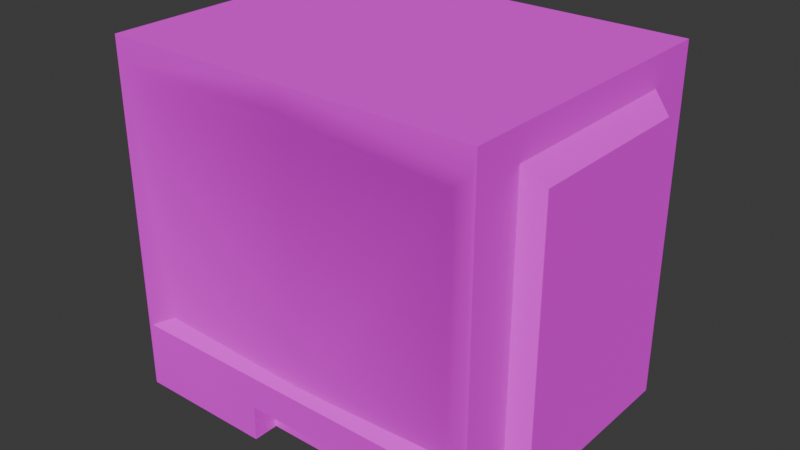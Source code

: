 # Source: tv.blend  (saved by Blender 4.3.34; exported with 4.5.12 LTS)
import bpy
from mathutils import Matrix  # noqa: F401  (used for matrix-valued properties, if any)

bpy.ops.wm.read_factory_settings(use_empty=True)
scene = bpy.context.scene
scene.name = 'Scene'

# ---- collections
col_collection = bpy.data.collections.new('Collection'); scene.collection.children.link(col_collection)

# ---- images (referenced by path relative to the original .blend; pixels are not part of the script)
import os
ASSET_DIR = os.environ.get("B2B_ASSET_DIR", "")  # directory of the original .blend (textures are referenced by path, not embedded)
HERE = os.path.dirname(os.path.abspath(__file__))  # packed textures are extracted next to this script under _unpacked/

def load_image(name, relpath, width, height, colorspace="sRGB"):
    """Load a texture the original file referenced (path relative to the .blend, or extracted next to this script)."""
    p = next((c for c in (os.path.join(HERE, relpath), os.path.join(ASSET_DIR, relpath)) if relpath and os.path.exists(c)), "")
    if p:
        img = bpy.data.images.load(p, check_existing=True)
        img.name = name
    else:  # same state as the original file: an image datablock whose file is absent (Cycles renders it pink)
        img = bpy.data.images.new(name, width, height)
        img.source = "FILE"
        img.filepath = "//" + (relpath or name)
    img.colorspace_settings.name = colorspace
    return img
img_tv_diff = load_image('tv_diff', 'tv_diff.png', 1024, 1024, 'sRGB')

# ---- materials (node trees are filled in below, after node groups)
mat_tv = bpy.data.materials.new('tv')

# ---- material node trees
mat_tv.use_nodes = True; mat_tv.node_tree.nodes.clear()
_N = mat_tv.node_tree.nodes; _L = mat_tv.node_tree.links
n0 = _N.new('ShaderNodeBsdfPrincipled'); n0.name = 'Principled BSDF'; n0.location = (10, 300)
n0.inputs[2].default_value = 1.0
n1 = _N.new('ShaderNodeOutputMaterial'); n1.name = 'Material Output'; n1.location = (300, 300)
n2 = _N.new('ShaderNodeTexImage'); n2.name = 'Image Texture'; n2.location = (-280, 278)
n2.image = img_tv_diff
n2.interpolation = 'Closest'
_L.new(n0.outputs[0], n1.inputs[0])
_L.new(n2.outputs[0], n0.inputs[0])
n1.is_active_output = True

# ---- world
world_world = bpy.data.worlds.new('World'); scene.world = world_world
world_world.use_nodes = True; world_world.node_tree.nodes.clear()
_N = world_world.node_tree.nodes; _L = world_world.node_tree.links
n0 = _N.new('ShaderNodeOutputWorld'); n0.name = 'World Output'; n0.location = (300, 300)
n1 = _N.new('ShaderNodeBackground'); n1.name = 'Background'; n1.location = (10, 300)
n1.inputs[0].default_value = (0.05088, 0.05088, 0.05088, 1.0)
_L.new(n1.outputs[0], n0.inputs[0])
n0.is_active_output = True
world_world.color = (0.05088, 0.05088, 0.05088)
world_world.sun_shadow_jitter_overblur = 0.0

# ---- meshes
me_cube_001 = bpy.data.meshes.new('Cube.001')
me_cube_001.from_pydata([(-0.4499, -0.356, 0.001075), (-0.4499, -0.356, 0.8461), (-0.4499, 0.3501, 0.001075), (-0.4499, 0.3501, 0.8461), (0.0, 0.3501, 0.001075), (0.0, 0.3501, 0.8461), (0.0, -0.356, 0.8461), (-0.4391, -0.356, 0.1633), (-0.4391, -0.356, 0.7885), (0.0, -0.356, 0.7885), (0.0, -0.356, 0.1633), (-0.3862, -0.3316, 0.1909), (-0.3862, -0.3316, 0.745), (0.0, -0.3316, 0.7615), (0.0, -0.3316, 0.1743), (-0.4499, 0.2287, 0.1216), (-0.4499, -0.2347, 0.1216), (-0.4499, -0.2347, 0.7754), (-0.4499, 0.2287, 0.7754), (-0.4951, 0.2065, 0.1617), (-0.4951, -0.2125, 0.1617), (-0.4951, -0.2125, 0.7354), (-0.4951, 0.2065, 0.7354), (-0.1136, -0.356, 0.001075), (0.0, -0.356, 0.08636), (-0.1136, -0.356, 0.08636), (0.0, -0.295, 0.08636), (-0.1136, -0.295, 0.08636), (0.0, -0.2952, 0.001075), (-0.1136, -0.2951, 0.001075), (0.4499, -0.356, 0.001075), (0.4499, -0.356, 0.8461), (0.4499, 0.3501, 0.001075), (0.4499, 0.3501, 0.8461), (0.4391, -0.356, 0.1633), (0.4391, -0.356, 0.7885), (0.3862, -0.3316, 0.1909), (0.3862, -0.3316, 0.745), (0.4499, 0.2287, 0.1216), (0.4499, -0.2347, 0.1216), (0.4499, -0.2347, 0.7754), (0.4499, 0.2287, 0.7754), (0.4951, 0.2065, 0.1617), (0.4951, -0.2125, 0.1617), (0.4951, -0.2125, 0.7354), (0.4951, 0.2065, 0.7354), (0.2162, -0.356, 0.001075), (0.2162, -0.356, 0.08636), (0.2162, -0.295, 0.08636), (0.2162, -0.2951, 0.001075)], [], [(3, 2, 15, 18), (0, 23, 25, 24, 10, 7), (5, 3, 1, 6), (2, 4, 28, 29, 23, 0), (2, 3, 5, 4), (7, 10, 14, 11), (6, 1, 8, 9), (1, 0, 7, 8), (14, 13, 12, 11), (8, 7, 11, 12), (9, 8, 12, 13), (17, 18, 22, 21), (0, 1, 17, 16), (1, 3, 18, 17), (2, 0, 16, 15), (20, 21, 22, 19), (15, 16, 20, 19), (18, 15, 19, 22), (16, 17, 21, 20), (26, 27, 29, 28), (25, 23, 29, 27), (24, 25, 27, 26), (33, 41, 38, 32), (30, 34, 10, 24, 47, 46), (5, 6, 31, 33), (32, 30, 46, 49, 28, 4), (32, 4, 5, 33), (34, 36, 14, 10), (6, 9, 35, 31), (31, 35, 34, 30), (14, 36, 37, 13), (35, 37, 36, 34), (9, 13, 37, 35), (40, 44, 45, 41), (30, 39, 40, 31), (31, 40, 41, 33), (32, 38, 39, 30), (43, 42, 45, 44), (38, 42, 43, 39), (41, 45, 42, 38), (39, 43, 44, 40), (26, 28, 49, 48), (47, 48, 49, 46), (24, 26, 48, 47)])
me_cube_001.polygons.foreach_set('use_smooth', [True] * 44)
_k = set([(0, 1), (0, 2), (0, 23), (1, 3), (1, 6), (2, 3), (2, 4), (3, 5), (4, 32), (5, 33), (6, 31), (7, 10), (7, 11), (10, 34), (11, 14), (14, 36), (15, 16), (15, 18), (15, 19), (16, 17), (16, 20), (17, 18), (17, 21), (18, 22), (19, 20), (19, 22), (20, 21), (21, 22), (23, 25), (23, 29), (24, 25), (24, 47), (25, 27), (26, 27), (26, 48), (27, 29), (28, 29), (28, 49), (30, 31), (30, 32), (30, 46), (31, 33), (32, 33), (34, 36), (38, 39), (38, 41), (38, 42), (39, 40), (39, 43), (40, 41), (40, 44), (41, 45), (42, 43), (42, 45), (43, 44), (44, 45), (46, 47), (46, 49), (47, 48), (48, 49)])
me_cube_001.attributes.new('sharp_edge', 'BOOLEAN', 'EDGE').data.foreach_set('value', [ (min(e.vertices), max(e.vertices)) in _k for e in me_cube_001.edges])
_uv = me_cube_001.uv_layers.new(name='UVMap')
_uv.uv.foreach_set('vector', [0.9919, 0.003972, 0.996, 0.3447, 0.946, 0.2944, 0.9463, 0.03087, 0.3437, 0.004171, 0.3488, 0.1354, 0.3155, 0.1367, 0.3173, 0.18, 0.2885, 0.1804, 0.2791, 0.008439, 0.6337, 0.5413, 0.6337, 0.7178, 0.3568, 0.7178, 0.3568, 0.5413, 0.003972, 0.7244, 0.003972, 0.5479, 0.2571, 0.5479, 0.257, 0.5924, 0.2809, 0.5925, 0.2809, 0.7244, 0.6882, 0.3569, 0.3568, 0.3569, 0.3568, 0.1804, 0.6882, 0.1804, 0.2994, 0.3714, 0.2994, 0.5437, 0.2889, 0.5437, 0.2859, 0.3921, 0.003972, 0.1839, 0.007122, 0.003972, 0.02979, 0.008175, 0.0264, 0.1836, 0.007122, 0.003972, 0.3437, 0.004171, 0.2791, 0.008439, 0.02979, 0.008175, 0.2777, 0.1805, 0.04131, 0.1834, 0.04967, 0.03064, 0.2638, 0.03194, 0.02979, 0.008175, 0.2791, 0.008439, 0.2636, 0.03167, 0.04975, 0.03022, 0.0264, 0.1836, 0.02979, 0.008175, 0.04835, 0.03085, 0.04131, 0.1834, 0.7513, 0.03294, 0.9463, 0.03087, 0.9279, 0.05642, 0.7687, 0.05501, 0.6961, 0.3447, 0.7048, 0.00478, 0.7513, 0.03294, 0.7457, 0.2966, 0.7048, 0.00478, 0.9919, 0.003972, 0.9463, 0.03087, 0.7513, 0.03294, 0.996, 0.3447, 0.6961, 0.3447, 0.7457, 0.2966, 0.946, 0.2944, 0.7675, 0.2698, 0.7687, 0.05501, 0.9279, 0.05642, 0.9256, 0.2712, 0.946, 0.2944, 0.7457, 0.2966, 0.7675, 0.2698, 0.9256, 0.2712, 0.3073, 0.6279, 0.3073, 0.3714, 0.3271, 0.3872, 0.3271, 0.6122, 0.3271, 0.6358, 0.3271, 0.8923, 0.3073, 0.8766, 0.3073, 0.6516, 0.6416, 0.7603, 0.6416, 0.7157, 0.6751, 0.7157, 0.6751, 0.7603, 0.7149, 0.7492, 0.7149, 0.7157, 0.7388, 0.7157, 0.7389, 0.7492, 0.683, 0.7603, 0.683, 0.7157, 0.707, 0.7157, 0.707, 0.7603, 0.9343, 0.7078, 0.8887, 0.6808, 0.888, 0.4191, 0.9377, 0.37, 0.3483, 0.3542, 0.2833, 0.3517, 0.2885, 0.1804, 0.3173, 0.18, 0.3154, 0.2626, 0.3488, 0.2628, 0.6337, 0.5413, 0.3568, 0.5413, 0.3568, 0.3648, 0.6337, 0.3648, 0.003972, 0.3714, 0.2809, 0.3714, 0.2809, 0.4631, 0.257, 0.4631, 0.2571, 0.5479, 0.003972, 0.5479, 0.6882, 0.003972, 0.6882, 0.1804, 0.3568, 0.1804, 0.3568, 0.003972, 0.2994, 0.7159, 0.2859, 0.6952, 0.2889, 0.5437, 0.2994, 0.5437, 0.003972, 0.1839, 0.0264, 0.1836, 0.03442, 0.3587, 0.01189, 0.3635, 0.01189, 0.3635, 0.03442, 0.3587, 0.2833, 0.3517, 0.3483, 0.3542, 0.2777, 0.1805, 0.2675, 0.3287, 0.05367, 0.3357, 0.04131, 0.1834, 0.03442, 0.3587, 0.05377, 0.3361, 0.2673, 0.329, 0.2833, 0.3517, 0.0264, 0.1836, 0.04131, 0.1834, 0.05236, 0.3355, 0.03442, 0.3587, 0.6909, 0.6793, 0.7095, 0.6538, 0.8683, 0.6576, 0.8887, 0.6808, 0.6416, 0.3648, 0.6904, 0.4135, 0.6909, 0.6793, 0.6435, 0.7078, 0.6435, 0.7078, 0.6909, 0.6793, 0.8887, 0.6808, 0.9343, 0.7078, 0.9377, 0.37, 0.888, 0.4191, 0.6904, 0.4135, 0.6416, 0.3648, 0.7116, 0.4405, 0.8702, 0.4411, 0.8683, 0.6576, 0.7095, 0.6538, 0.888, 0.4191, 0.8702, 0.4411, 0.7116, 0.4405, 0.6904, 0.4135, 0.9654, 0.6213, 0.9457, 0.6056, 0.9457, 0.3806, 0.9654, 0.3648, 0.9457, 0.6292, 0.9654, 0.645, 0.9654, 0.87, 0.9457, 0.8857, 0.6416, 0.7603, 0.6751, 0.7603, 0.6751, 0.845, 0.6416, 0.8451, 0.3568, 0.7257, 0.3807, 0.7257, 0.3806, 0.7592, 0.3568, 0.7592, 0.683, 0.7603, 0.707, 0.7603, 0.707, 0.8451, 0.683, 0.8451])
me_cube_001.materials.append(mat_tv)
me_cube_001.update()
me_cube_001.normals_split_custom_set([tuple(v) for v in zip(*[iter([-1.0, 0.0, 0.0, -1.0, 0.0, 0.0, -1.0, 0.0, 0.0, -1.0, 0.0, 0.0, 0.0, -1.0, 0.0, 0.0, -1.0, 0.0, 0.0, -1.0, 0.0, 0.0, -1.0, 1.998e-08, 0.0, -1.0, 1.998e-08, 0.08235, -0.9966, 0.0, 0.0, 0.0, 1.0, 0.0, 0.0, 1.0, 0.0, 0.0, 1.0, 0.0, 0.0, 1.0, 1.171e-10, 0.0, -1.0, -3.704e-11, 0.0, -1.0, -3.706e-11, 0.0, -1.0, 1.171e-10, 0.0, -1.0, 1.171e-10, 0.0, -1.0, 1.171e-10, 0.0, -1.0, 0.0, 1.0, 0.0, 0.0, 1.0, 0.0, 0.0, 1.0, 0.0, 0.0, 1.0, 0.0, 0.01558, -0.6289, 0.7773, 0.0, -0.629, 0.7774, 0.0, -0.629, 0.7774, 0.01558, -0.6289, 0.7773, 0.0, -1.0, -1.273e-07, 0.0, -1.0, 0.0, 0.06422, -0.9956, -0.06878, 0.0, -0.9554, -0.2954, 0.0, -1.0, 0.0, 0.0, -1.0, 0.0, 0.08235, -0.9966, 0.0, 0.06422, -0.9956, -0.06878, 0.0, -1.0, 0.0, 0.0, -0.9532, -0.3024, 0.1649, -0.9594, -0.2287, 0.2385, -0.9712, 0.0, 0.06422, -0.9956, -0.06878, 0.08235, -0.9966, 0.0, 0.2385, -0.9712, 0.0, 0.1649, -0.9594, -0.2287, 0.0, -0.9554, -0.2954, 0.06422, -0.9956, -0.06878, 0.1649, -0.9594, -0.2287, 0.0, -0.9532, -0.3024, -0.6633, 0.0, 0.7484, -0.6633, 0.0, 0.7484, -0.6633, 0.0, 0.7484, -0.6633, 0.0, 0.7484, -1.0, 0.0, 0.0, -1.0, 0.0, 0.0, -1.0, 0.0, 0.0, -1.0, 0.0, 0.0, -1.0, 0.0, 0.0, -1.0, 0.0, 0.0, -1.0, 0.0, 0.0, -1.0, 0.0, 0.0, -1.0, 0.0, 0.0, -1.0, 0.0, 0.0, -1.0, 0.0, 0.0, -1.0, 0.0, 0.0, -1.0, 0.0, 0.0, -1.0, 0.0, 0.0, -1.0, 0.0, 0.0, -1.0, 0.0, 0.0, -0.6633, 0.0, -0.7484, -0.6633, 0.0, -0.7484, -0.6633, 0.0, -0.7484, -0.6633, 0.0, -0.7484, -0.441, 0.8975, 0.0, -0.441, 0.8975, 0.0, -0.441, 0.8975, 0.0, -0.441, 0.8975, 0.0, -0.441, -0.8975, 0.0, -0.441, -0.8975, 0.0, -0.441, -0.8975, 0.0, -0.441, -0.8975, 0.0, -0.0001156, -1.0, 0.002164, -0.0004871, -1.0, 0.002164, -0.0004871, -1.0, 0.002164, -0.0001156, -1.0, 0.002164, 1.0, -0.0002186, 0.0001565, 1.0, -0.0002186, 0.0001565, 1.0, -0.0002186, 0.0001565, 1.0, -0.0002186, 0.0001565, 4.781e-08, 0.0, -1.0, 2.015e-07, 0.0, -1.0, 2.015e-07, 0.0, -1.0, 4.781e-08, 0.0, -1.0, 1.0, -5.443e-08, 0.0, 1.0, -3.648e-08, 0.0, 1.0, -4.09e-08, 0.0, 1.0, -4.115e-08, 0.0, 0.0, -1.0, 3.827e-08, -0.08235, -0.9966, 1.136e-08, 0.0, -1.0, 1.998e-08, 0.0, -1.0, 1.998e-08, 0.0, -1.0, 3.996e-08, 0.0, -1.0, 3.996e-08, 0.0, 0.0, 1.0, 0.0, 0.0, 1.0, 0.0, 0.0, 1.0, 0.0, 0.0, 1.0, -1.911e-10, 0.0, -1.0, -1.911e-10, 0.0, -1.0, -1.911e-10, 0.0, -1.0, -1.911e-10, 0.0, -1.0, -3.706e-11, 0.0, -1.0, -3.704e-11, 0.0, -1.0, 0.0, 1.0, 0.0, 0.0, 1.0, 0.0, 0.0, 1.0, 0.0, 0.0, 1.0, 0.0, -0.01558, -0.6289, 0.7773, -0.01558, -0.6289, 0.7773, 0.0, -0.629, 0.7774, 0.0, -0.629, 0.7774, 0.0, -1.0, -1.273e-07, 0.0, -0.9554, -0.2954, -0.06422, -0.9956, -0.06878, 0.0, -1.0, -2.246e-07, 0.0, -1.0, -2.246e-07, -0.06422, -0.9956, -0.06878, -0.08235, -0.9966, 1.136e-08, 0.0, -1.0, 3.827e-08, 0.0, -1.0, 0.0, -0.2385, -0.9712, 0.0, -0.1649, -0.9594, -0.2287, 0.0, -0.9532, -0.3024, -0.06422, -0.9956, -0.06878, -0.1649, -0.9594, -0.2287, -0.2385, -0.9712, 0.0, -0.08235, -0.9966, 1.136e-08, 0.0, -0.9554, -0.2954, 0.0, -0.9532, -0.3024, -0.1649, -0.9594, -0.2287, -0.06422, -0.9956, -0.06878, 0.6633, 0.0, 0.7484, 0.6633, 0.0, 0.7484, 0.6633, 0.0, 0.7484, 0.6633, 0.0, 0.7484, 1.0, -2.057e-08, 0.0, 1.0, -2.045e-08, 0.0, 1.0, -1.824e-08, 0.0, 1.0, -2.722e-08, 0.0, 1.0, -2.722e-08, 0.0, 1.0, -1.824e-08, 0.0, 1.0, -3.648e-08, 0.0, 1.0, -5.443e-08, 0.0, 1.0, -4.115e-08, 0.0, 1.0, -4.09e-08, 0.0, 1.0, -2.045e-08, 0.0, 1.0, -2.057e-08, 0.0, 1.0, 0.0, 0.0, 1.0, 0.0, 0.0, 1.0, 0.0, 0.0, 1.0, 0.0, 0.0, 0.6633, 0.0, -0.7484, 0.6633, 0.0, -0.7484, 0.6633, 0.0, -0.7484, 0.6633, 0.0, -0.7484, 0.441, 0.8975, 0.0, 0.441, 0.8975, 0.0, 0.441, 0.8975, 0.0, 0.441, 0.8975, 0.0, 0.441, -0.8975, 0.0, 0.441, -0.8975, 0.0, 0.441, -0.8975, 0.0, 0.441, -0.8975, 0.0, -0.0001156, -1.0, 0.002164, -0.0001156, -1.0, 0.002164, 0.0002559, -1.0, 0.002164, 0.0002559, -1.0, 0.002164, -1.0, -0.0002186, 0.0001565, -1.0, -0.0002186, 0.0001565, -1.0, -0.0002186, 0.0001565, -1.0, -0.0002186, 0.0001565, 4.781e-08, 0.0, -1.0, 4.781e-08, 0.0, -1.0, -1.059e-07, 0.0, -1.0, -1.059e-07, 0.0, -1.0])] * 3)])

# ---- objects
ob_tv = bpy.data.objects.new('tv', me_cube_001)

# ---- transforms, parenting, visibility, modifiers, constraints
ob_tv.location = (0.0, 0.0, 0.0)

# ---- collection membership
col_collection.objects.link(ob_tv)

# ---- scene / render settings (as saved in the file)
scene.frame_start = 1; scene.frame_end = 250; scene.frame_set(1)
scene.render.engine = 'CYCLES'
scene.cycles.bake_type = 'DIFFUSE'
bpy.context.view_layer.update()

# ---- added for rendering (the .blend has no active camera and no usable light): camera, sun
cam_auto = bpy.data.cameras.new('AutoCamera')
cam_auto.lens = 50.0
cam_auto.sensor_width = 36.0
cam_auto.clip_end = 1000.0
ob_auto_camera = bpy.data.objects.new('AutoCamera', cam_auto)
scene.collection.objects.link(ob_auto_camera)
ob_auto_camera.location = (1.37022, -1.64723, 1.51975)
ob_auto_camera.rotation_euler = (1.09748, -7.21219e-08, 0.694738)
scene.camera = ob_auto_camera
light_auto_sun = bpy.data.lights.new('AutoSun', 'SUN')
light_auto_sun.energy = 3.0
light_auto_sun.angle = 0.0523599
ob_auto_sun = bpy.data.objects.new('AutoSun', light_auto_sun)
scene.collection.objects.link(ob_auto_sun)
ob_auto_sun.rotation_euler = (0.872665, 0.174533, 0.523599)
bpy.context.view_layer.update()
